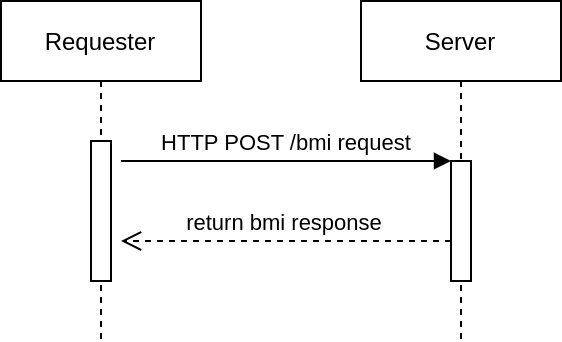

The diagram above was exported from draw.io. Its source (the exported page's mxGraphModel, read from the mxfile embedded in the PNG):
<mxGraphModel dx="1102" dy="808" grid="1" gridSize="10" guides="1" tooltips="1" connect="1" arrows="1" fold="1" page="1" pageScale="1" pageWidth="850" pageHeight="1100" math="0" shadow="0">
  <root>
    <mxCell id="0" />
    <mxCell id="1" parent="0" />
    <mxCell id="3nuBFxr9cyL0pnOWT2aG-1" value="Requester" style="shape=umlLifeline;perimeter=lifelinePerimeter;container=1;collapsible=0;recursiveResize=0;rounded=0;shadow=0;strokeWidth=1;" parent="1" vertex="1">
      <mxGeometry x="120" y="80" width="100" height="170" as="geometry" />
    </mxCell>
    <mxCell id="3nuBFxr9cyL0pnOWT2aG-2" value="" style="points=[];perimeter=orthogonalPerimeter;rounded=0;shadow=0;strokeWidth=1;" parent="3nuBFxr9cyL0pnOWT2aG-1" vertex="1">
      <mxGeometry x="45" y="70" width="10" height="70" as="geometry" />
    </mxCell>
    <mxCell id="3nuBFxr9cyL0pnOWT2aG-5" value="Server" style="shape=umlLifeline;perimeter=lifelinePerimeter;container=1;collapsible=0;recursiveResize=0;rounded=0;shadow=0;strokeWidth=1;" parent="1" vertex="1">
      <mxGeometry x="300" y="80" width="100" height="170" as="geometry" />
    </mxCell>
    <mxCell id="3nuBFxr9cyL0pnOWT2aG-6" value="" style="points=[];perimeter=orthogonalPerimeter;rounded=0;shadow=0;strokeWidth=1;" parent="3nuBFxr9cyL0pnOWT2aG-5" vertex="1">
      <mxGeometry x="45" y="80" width="10" height="60" as="geometry" />
    </mxCell>
    <mxCell id="3nuBFxr9cyL0pnOWT2aG-7" value="return bmi response" style="verticalAlign=bottom;endArrow=open;dashed=1;endSize=8;shadow=0;strokeWidth=1;" parent="1" source="3nuBFxr9cyL0pnOWT2aG-6" edge="1">
      <mxGeometry relative="1" as="geometry">
        <mxPoint x="180" y="200" as="targetPoint" />
      </mxGeometry>
    </mxCell>
    <mxCell id="3nuBFxr9cyL0pnOWT2aG-8" value="HTTP POST /bmi request" style="verticalAlign=bottom;endArrow=block;entryX=0;entryY=0;shadow=0;strokeWidth=1;" parent="1" target="3nuBFxr9cyL0pnOWT2aG-6" edge="1">
      <mxGeometry relative="1" as="geometry">
        <mxPoint x="180" y="160" as="sourcePoint" />
      </mxGeometry>
    </mxCell>
  </root>
</mxGraphModel>